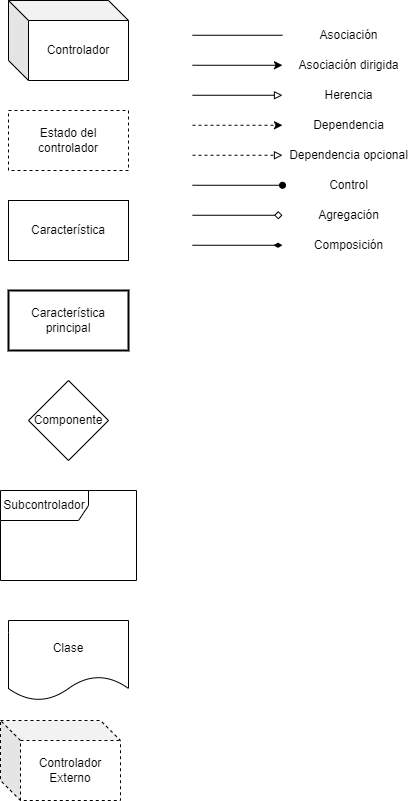

The diagram above was exported from draw.io. Its source (the exported page's mxGraphModel, read from the mxfile embedded in the PNG):
<mxGraphModel dx="1434" dy="738" grid="1" gridSize="10" guides="1" tooltips="1" connect="1" arrows="1" fold="1" page="1" pageScale="1" pageWidth="827" pageHeight="1169" math="0" shadow="0">
  <root>
    <mxCell id="0" />
    <mxCell id="1" parent="0" />
    <mxCell id="4_T32t-0LnRoJ3YfDXW3-1" value="Controlador" style="shape=cube;whiteSpace=wrap;html=1;boundedLbl=1;backgroundOutline=1;darkOpacity=0.05;darkOpacity2=0.1;" parent="1" vertex="1">
      <mxGeometry x="120" y="100" width="120" height="80" as="geometry" />
    </mxCell>
    <mxCell id="4_T32t-0LnRoJ3YfDXW3-2" value="Estado del controlador" style="rounded=0;whiteSpace=wrap;html=1;dashed=1;" parent="1" vertex="1">
      <mxGeometry x="120" y="210" width="120" height="60" as="geometry" />
    </mxCell>
    <mxCell id="4_T32t-0LnRoJ3YfDXW3-3" value="Característica" style="rounded=0;whiteSpace=wrap;html=1;" parent="1" vertex="1">
      <mxGeometry x="120" y="300" width="120" height="60" as="geometry" />
    </mxCell>
    <mxCell id="4_T32t-0LnRoJ3YfDXW3-4" value="Característica principal" style="rounded=0;whiteSpace=wrap;html=1;strokeWidth=2;" parent="1" vertex="1">
      <mxGeometry x="120" y="390" width="120" height="60" as="geometry" />
    </mxCell>
    <mxCell id="4_T32t-0LnRoJ3YfDXW3-5" value="Componente" style="rhombus;whiteSpace=wrap;html=1;" parent="1" vertex="1">
      <mxGeometry x="140" y="480" width="80" height="80" as="geometry" />
    </mxCell>
    <mxCell id="4_T32t-0LnRoJ3YfDXW3-6" value="" style="endArrow=none;html=1;rounded=0;" parent="1" edge="1">
      <mxGeometry width="50" height="50" relative="1" as="geometry">
        <mxPoint x="304" y="134.76" as="sourcePoint" />
        <mxPoint x="394" y="134.76" as="targetPoint" />
      </mxGeometry>
    </mxCell>
    <mxCell id="4_T32t-0LnRoJ3YfDXW3-7" value="" style="endArrow=classic;html=1;rounded=0;endFill=1;" parent="1" edge="1">
      <mxGeometry width="50" height="50" relative="1" as="geometry">
        <mxPoint x="304" y="164.76" as="sourcePoint" />
        <mxPoint x="394" y="164.76" as="targetPoint" />
      </mxGeometry>
    </mxCell>
    <mxCell id="4_T32t-0LnRoJ3YfDXW3-8" value="" style="endArrow=block;html=1;rounded=0;endFill=0;" parent="1" edge="1">
      <mxGeometry width="50" height="50" relative="1" as="geometry">
        <mxPoint x="304" y="194.76" as="sourcePoint" />
        <mxPoint x="394" y="194.76" as="targetPoint" />
      </mxGeometry>
    </mxCell>
    <mxCell id="4_T32t-0LnRoJ3YfDXW3-9" value="" style="endArrow=classic;html=1;rounded=0;dashed=1;endFill=1;" parent="1" edge="1">
      <mxGeometry width="50" height="50" relative="1" as="geometry">
        <mxPoint x="304" y="224.76" as="sourcePoint" />
        <mxPoint x="394" y="224.76" as="targetPoint" />
      </mxGeometry>
    </mxCell>
    <mxCell id="4_T32t-0LnRoJ3YfDXW3-10" value="Subcontrolador" style="shape=umlFrame;whiteSpace=wrap;html=1;pointerEvents=0;width=88;height=30;" parent="1" vertex="1">
      <mxGeometry x="112" y="590" width="136" height="90" as="geometry" />
    </mxCell>
    <mxCell id="4_T32t-0LnRoJ3YfDXW3-11" value="" style="endArrow=block;html=1;rounded=0;endFill=0;dashed=1;" parent="1" edge="1">
      <mxGeometry width="50" height="50" relative="1" as="geometry">
        <mxPoint x="304" y="254.76" as="sourcePoint" />
        <mxPoint x="394" y="254.76" as="targetPoint" />
      </mxGeometry>
    </mxCell>
    <mxCell id="4_T32t-0LnRoJ3YfDXW3-12" value="" style="endArrow=oval;html=1;rounded=0;endFill=1;" parent="1" edge="1">
      <mxGeometry width="50" height="50" relative="1" as="geometry">
        <mxPoint x="304" y="284.76" as="sourcePoint" />
        <mxPoint x="394" y="284.76" as="targetPoint" />
      </mxGeometry>
    </mxCell>
    <mxCell id="4_T32t-0LnRoJ3YfDXW3-13" value="" style="endArrow=diamond;html=1;rounded=0;endFill=0;" parent="1" edge="1">
      <mxGeometry width="50" height="50" relative="1" as="geometry">
        <mxPoint x="304" y="314.76" as="sourcePoint" />
        <mxPoint x="394" y="314.76" as="targetPoint" />
      </mxGeometry>
    </mxCell>
    <mxCell id="4_T32t-0LnRoJ3YfDXW3-14" value="" style="endArrow=diamondThin;html=1;rounded=0;endFill=1;" parent="1" edge="1">
      <mxGeometry width="50" height="50" relative="1" as="geometry">
        <mxPoint x="304" y="344.76" as="sourcePoint" />
        <mxPoint x="394" y="344.76" as="targetPoint" />
      </mxGeometry>
    </mxCell>
    <mxCell id="4_T32t-0LnRoJ3YfDXW3-15" value="Asociación" style="text;html=1;align=center;verticalAlign=middle;resizable=0;points=[];autosize=1;strokeColor=none;fillColor=none;" parent="1" vertex="1">
      <mxGeometry x="420" y="120" width="80" height="30" as="geometry" />
    </mxCell>
    <mxCell id="4_T32t-0LnRoJ3YfDXW3-16" value="Asociación dirigida" style="text;html=1;align=center;verticalAlign=middle;resizable=0;points=[];autosize=1;strokeColor=none;fillColor=none;" parent="1" vertex="1">
      <mxGeometry x="400" y="150" width="120" height="30" as="geometry" />
    </mxCell>
    <mxCell id="4_T32t-0LnRoJ3YfDXW3-17" value="Herencia" style="text;html=1;align=center;verticalAlign=middle;resizable=0;points=[];autosize=1;strokeColor=none;fillColor=none;" parent="1" vertex="1">
      <mxGeometry x="425" y="180" width="70" height="30" as="geometry" />
    </mxCell>
    <mxCell id="4_T32t-0LnRoJ3YfDXW3-18" value="Dependencia" style="text;html=1;align=center;verticalAlign=middle;resizable=0;points=[];autosize=1;strokeColor=none;fillColor=none;" parent="1" vertex="1">
      <mxGeometry x="415" y="210" width="90" height="30" as="geometry" />
    </mxCell>
    <mxCell id="4_T32t-0LnRoJ3YfDXW3-19" value="Dependencia opcional" style="text;html=1;align=center;verticalAlign=middle;resizable=0;points=[];autosize=1;strokeColor=none;fillColor=none;" parent="1" vertex="1">
      <mxGeometry x="390" y="240" width="140" height="30" as="geometry" />
    </mxCell>
    <mxCell id="4_T32t-0LnRoJ3YfDXW3-20" value="Control" style="text;html=1;align=center;verticalAlign=middle;resizable=0;points=[];autosize=1;strokeColor=none;fillColor=none;" parent="1" vertex="1">
      <mxGeometry x="430" y="270" width="60" height="30" as="geometry" />
    </mxCell>
    <mxCell id="4_T32t-0LnRoJ3YfDXW3-21" value="Agregación" style="text;html=1;align=center;verticalAlign=middle;resizable=0;points=[];autosize=1;strokeColor=none;fillColor=none;" parent="1" vertex="1">
      <mxGeometry x="420" y="300" width="80" height="30" as="geometry" />
    </mxCell>
    <mxCell id="4_T32t-0LnRoJ3YfDXW3-22" value="Composición" style="text;html=1;align=center;verticalAlign=middle;resizable=0;points=[];autosize=1;strokeColor=none;fillColor=none;" parent="1" vertex="1">
      <mxGeometry x="415" y="330" width="90" height="30" as="geometry" />
    </mxCell>
    <mxCell id="4_T32t-0LnRoJ3YfDXW3-23" value="Clase" style="shape=document;whiteSpace=wrap;html=1;boundedLbl=1;" parent="1" vertex="1">
      <mxGeometry x="120" y="720" width="120" height="80" as="geometry" />
    </mxCell>
    <mxCell id="nfFEFx-_hQ6Ad9Q94sEE-1" value="Controlador&lt;div&gt;Externo&lt;/div&gt;" style="shape=cube;whiteSpace=wrap;html=1;boundedLbl=1;backgroundOutline=1;darkOpacity=0.05;darkOpacity2=0.1;dashed=1;" vertex="1" parent="1">
      <mxGeometry x="112" y="820" width="120" height="80" as="geometry" />
    </mxCell>
  </root>
</mxGraphModel>